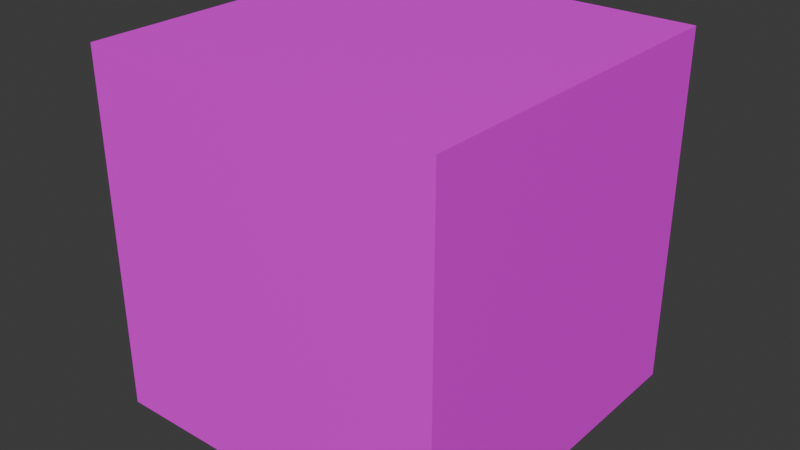 # Source: level.blend  (saved by Blender 4.2.66; exported with 4.5.12 LTS)
import bpy
from mathutils import Matrix  # noqa: F401  (used for matrix-valued properties, if any)

bpy.ops.wm.read_factory_settings(use_empty=True)
scene = bpy.context.scene
scene.name = 'Scene'

# ---- collections
col_collection = bpy.data.collections.new('Collection'); scene.collection.children.link(col_collection)

# ---- images (referenced by path relative to the original .blend; pixels are not part of the script)
import os
ASSET_DIR = os.environ.get("B2B_ASSET_DIR", "")  # directory of the original .blend (textures are referenced by path, not embedded)
HERE = os.path.dirname(os.path.abspath(__file__))  # packed textures are extracted next to this script under _unpacked/

def load_image(name, relpath, width, height, colorspace="sRGB"):
    """Load a texture the original file referenced (path relative to the .blend, or extracted next to this script)."""
    p = next((c for c in (os.path.join(HERE, relpath), os.path.join(ASSET_DIR, relpath)) if relpath and os.path.exists(c)), "")
    if p:
        img = bpy.data.images.load(p, check_existing=True)
        img.name = name
    else:  # same state as the original file: an image datablock whose file is absent (Cycles renders it pink)
        img = bpy.data.images.new(name, width, height)
        img.source = "FILE"
        img.filepath = "//" + (relpath or name)
    img.colorspace_settings.name = colorspace
    return img
img_wall_png = load_image('wall.png', 'wall.png', 1024, 1024, 'sRGB')
img_floor_png = load_image('floor.png', 'floor.png', 1024, 1024, 'sRGB')

# ---- materials (node trees are filled in below, after node groups)
mat_wall = bpy.data.materials.new('wall')
mat_floor = bpy.data.materials.new('floor')

# ---- material node trees
mat_wall.use_nodes = True; mat_wall.node_tree.nodes.clear()
_N = mat_wall.node_tree.nodes; _L = mat_wall.node_tree.links
n0 = _N.new('ShaderNodeBsdfPrincipled'); n0.name = 'Principled BSDF'; n0.location = (10, 300)
n1 = _N.new('ShaderNodeOutputMaterial'); n1.name = 'Material Output'; n1.location = (300, 300)
n2 = _N.new('ShaderNodeTexImage'); n2.name = 'Image Texture'; n2.location = (-334, 256)
n2.image = img_wall_png
n2.interpolation = 'Closest'
_L.new(n0.outputs[0], n1.inputs[0])
_L.new(n2.outputs[0], n0.inputs[0])
n1.is_active_output = True
mat_floor.use_nodes = True; mat_floor.node_tree.nodes.clear()
_N = mat_floor.node_tree.nodes; _L = mat_floor.node_tree.links
n0 = _N.new('ShaderNodeBsdfPrincipled'); n0.name = 'Principled BSDF'; n0.location = (10, 300)
n1 = _N.new('ShaderNodeOutputMaterial'); n1.name = 'Material Output'; n1.location = (300, 300)
n2 = _N.new('ShaderNodeTexImage'); n2.name = 'Image Texture'; n2.location = (-301, 255)
n2.image = img_floor_png
n2.interpolation = 'Closest'
_L.new(n0.outputs[0], n1.inputs[0])
_L.new(n2.outputs[0], n0.inputs[0])
n1.is_active_output = True

# ---- world
world_world = bpy.data.worlds.new('World'); scene.world = world_world
world_world.use_nodes = True; world_world.node_tree.nodes.clear()
_N = world_world.node_tree.nodes; _L = world_world.node_tree.links
n0 = _N.new('ShaderNodeOutputWorld'); n0.name = 'World Output'; n0.location = (300, 300)
n1 = _N.new('ShaderNodeBackground'); n1.name = 'Background'; n1.location = (10, 300)
n1.inputs[0].default_value = (0.05088, 0.05088, 0.05088, 1.0)
_L.new(n1.outputs[0], n0.inputs[0])
n0.is_active_output = True
world_world.color = (0.05088, 0.05088, 0.05088)
world_world.sun_shadow_jitter_overblur = 0.0

# ---- meshes
me_cube = bpy.data.meshes.new('Cube')
me_cube.from_pydata([(-1.0, -1.0, -1.0), (-1.0, -1.0, 1.0), (-1.0, 1.0, -1.0), (-1.0, 1.0, 1.0), (1.0, -1.0, -1.0), (1.0, -1.0, 1.0), (1.0, 1.0, -1.0), (1.0, 1.0, 1.0)], [], [(0, 1, 3, 2), (2, 3, 7, 6), (6, 7, 5, 4), (4, 5, 1, 0), (2, 6, 4, 0), (7, 3, 1, 5)])
me_cube.polygons.foreach_set('material_index', [0, 0, 0, 0, 0, 1])
_uv = me_cube.uv_layers.new(name='UVMap')
_uv.uv.foreach_set('vector', [0.0, 0.0, 1.0, 0.0, 1.0, 1.0, 0.0, 1.0, 0.0, 0.0, 1.0, 0.0, 1.0, 1.0, 0.0, 1.0, 0.0, 0.0, 1.0, 0.0, 1.0, 1.0, 0.0, 1.0, 0.0, 0.0, 1.0, 0.0, 1.0, 1.0, 0.0, 1.0, 0.0, 0.0, 1.0, 0.0, 1.0, 1.0, 0.0, 1.0, 0.0, 0.0, 1.0, 0.0, 1.0, 1.0, 0.0, 1.0])
me_cube.materials.append(mat_wall)
me_cube.materials.append(mat_floor)
me_cube.update()

# ---- objects
ob_wall = bpy.data.objects.new('wall', me_cube)

# ---- transforms, parenting, visibility, modifiers, constraints
ob_wall.location = (0.0, 0.0, 0.0)

# ---- collection membership
col_collection.objects.link(ob_wall)

# ---- scene / render settings (as saved in the file)
scene.frame_start = 1; scene.frame_end = 250; scene.frame_set(1)
scene.render.engine = 'BLENDER_EEVEE_NEXT'
bpy.context.view_layer.update()

# ---- added for rendering (the .blend has no active camera and no usable light): camera, sun
cam_auto = bpy.data.cameras.new('AutoCamera')
cam_auto.lens = 50.0
cam_auto.sensor_width = 36.0
cam_auto.clip_end = 1000.0
ob_auto_camera = bpy.data.objects.new('AutoCamera', cam_auto)
scene.collection.objects.link(ob_auto_camera)
ob_auto_camera.location = (3.20507, -3.84609, 2.56406)
ob_auto_camera.rotation_euler = (1.09748, -7.21219e-08, 0.694738)
scene.camera = ob_auto_camera
light_auto_sun = bpy.data.lights.new('AutoSun', 'SUN')
light_auto_sun.energy = 3.0
light_auto_sun.angle = 0.0523599
ob_auto_sun = bpy.data.objects.new('AutoSun', light_auto_sun)
scene.collection.objects.link(ob_auto_sun)
ob_auto_sun.rotation_euler = (0.872665, 0.174533, 0.523599)
bpy.context.view_layer.update()
